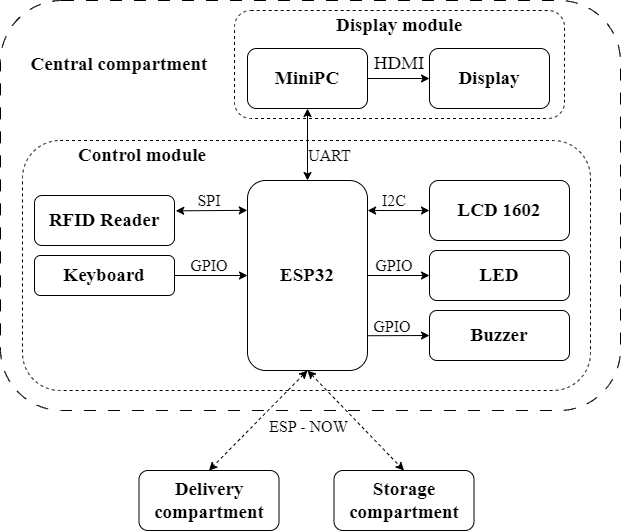

The diagram above was exported from draw.io. Its source (the exported page's mxGraphModel, read from the mxfile embedded in the PNG):
<mxGraphModel dx="1265" dy="689" grid="1" gridSize="10" guides="1" tooltips="1" connect="1" arrows="1" fold="1" page="1" pageScale="1" pageWidth="827" pageHeight="1169" math="0" shadow="0">
  <root>
    <mxCell id="0" />
    <mxCell id="1" parent="0" />
    <mxCell id="U1HFX_PjZpFIgYKqXQtd-14" value="" style="rounded=1;whiteSpace=wrap;html=1;fillColor=none;dashed=1;dashPattern=12 12;" vertex="1" parent="1">
      <mxGeometry x="90" y="40" width="620" height="410" as="geometry" />
    </mxCell>
    <mxCell id="XNWo9xeGU9xhL2Fk0AEl-1" value="" style="rounded=1;whiteSpace=wrap;html=1;fillColor=none;dashed=1;fontFamily=Times New Roman;fontSize=19;" parent="1" vertex="1">
      <mxGeometry x="324" y="50" width="330" height="108" as="geometry" />
    </mxCell>
    <mxCell id="HJPyLXcBiDJLcdbGcNwD-6" value="" style="rounded=1;whiteSpace=wrap;html=1;fillColor=none;dashed=1;fontFamily=Times New Roman;fontSize=19;" parent="1" vertex="1">
      <mxGeometry x="112" y="180" width="568" height="250" as="geometry" />
    </mxCell>
    <mxCell id="U1HFX_PjZpFIgYKqXQtd-5" style="edgeStyle=orthogonalEdgeStyle;rounded=0;orthogonalLoop=1;jettySize=auto;html=1;exitX=1;exitY=0.5;exitDx=0;exitDy=0;entryX=0;entryY=0.5;entryDx=0;entryDy=0;" edge="1" parent="1" source="1MEVgYQuD1Djkt4COTz4-1" target="R-hBg9xCcMIOe8n65tnr-1">
      <mxGeometry relative="1" as="geometry" />
    </mxCell>
    <mxCell id="1MEVgYQuD1Djkt4COTz4-1" value="&lt;font style=&quot;font-size: 19px;&quot;&gt;ESP32&lt;/font&gt;" style="rounded=1;whiteSpace=wrap;html=1;fontFamily=Times New Roman;fontSize=19;fontStyle=1" parent="1" vertex="1">
      <mxGeometry x="337" y="220" width="120" height="190" as="geometry" />
    </mxCell>
    <mxCell id="1MEVgYQuD1Djkt4COTz4-2" value="&lt;font style=&quot;font-size: 19px;&quot;&gt;MiniPC&lt;/font&gt;" style="rounded=1;whiteSpace=wrap;html=1;fontFamily=Times New Roman;fontStyle=1;fontSize=19;" parent="1" vertex="1">
      <mxGeometry x="337" y="88" width="120" height="60" as="geometry" />
    </mxCell>
    <mxCell id="1MEVgYQuD1Djkt4COTz4-4" value="&lt;font style=&quot;font-size: 19px;&quot;&gt;RFID Reader&lt;/font&gt;" style="rounded=1;whiteSpace=wrap;html=1;fontFamily=Times New Roman;fontSize=19;fontStyle=1" parent="1" vertex="1">
      <mxGeometry x="124" y="235" width="140" height="50" as="geometry" />
    </mxCell>
    <mxCell id="1MEVgYQuD1Djkt4COTz4-9" style="edgeStyle=orthogonalEdgeStyle;rounded=0;orthogonalLoop=1;jettySize=auto;html=1;exitX=1;exitY=0.5;exitDx=0;exitDy=0;entryX=0;entryY=0.5;entryDx=0;entryDy=0;fontFamily=Times New Roman;fontSize=19;" parent="1" source="1MEVgYQuD1Djkt4COTz4-5" target="1MEVgYQuD1Djkt4COTz4-1" edge="1">
      <mxGeometry relative="1" as="geometry" />
    </mxCell>
    <mxCell id="1MEVgYQuD1Djkt4COTz4-5" value="&lt;font style=&quot;font-size: 19px;&quot;&gt;Keyboard&lt;/font&gt;" style="rounded=1;whiteSpace=wrap;html=1;fontFamily=Times New Roman;fontSize=19;fontStyle=1" parent="1" vertex="1">
      <mxGeometry x="124" y="295" width="140" height="40" as="geometry" />
    </mxCell>
    <mxCell id="1MEVgYQuD1Djkt4COTz4-10" value="&lt;font style=&quot;font-size: 16px;&quot;&gt;&lt;span style=&quot;font-size: 16px;&quot;&gt;SPI&lt;/span&gt;&lt;/font&gt;" style="text;html=1;align=center;verticalAlign=middle;whiteSpace=wrap;rounded=0;fontFamily=Times New Roman;fontStyle=0;fontSize=16;" parent="1" vertex="1">
      <mxGeometry x="274" y="230" width="50" height="20" as="geometry" />
    </mxCell>
    <mxCell id="1MEVgYQuD1Djkt4COTz4-12" value="&lt;font style=&quot;font-size: 19px;&quot;&gt;Display&lt;/font&gt;" style="rounded=1;whiteSpace=wrap;html=1;fontFamily=Times New Roman;fontStyle=1;fontSize=19;" parent="1" vertex="1">
      <mxGeometry x="519" y="88" width="120" height="60" as="geometry" />
    </mxCell>
    <mxCell id="1MEVgYQuD1Djkt4COTz4-14" value="" style="endArrow=classic;html=1;rounded=0;exitX=1;exitY=0.5;exitDx=0;exitDy=0;entryX=0;entryY=0.5;entryDx=0;entryDy=0;fontFamily=Times New Roman;fontSize=19;" parent="1" source="1MEVgYQuD1Djkt4COTz4-2" target="1MEVgYQuD1Djkt4COTz4-12" edge="1">
      <mxGeometry width="50" height="50" relative="1" as="geometry">
        <mxPoint x="287" y="48" as="sourcePoint" />
        <mxPoint x="337" y="-2" as="targetPoint" />
      </mxGeometry>
    </mxCell>
    <mxCell id="1MEVgYQuD1Djkt4COTz4-15" value="" style="endArrow=classic;startArrow=classic;html=1;rounded=0;fontFamily=Times New Roman;exitX=0.5;exitY=1;exitDx=0;exitDy=0;fontSize=19;" parent="1" source="1MEVgYQuD1Djkt4COTz4-2" edge="1">
      <mxGeometry width="50" height="50" relative="1" as="geometry">
        <mxPoint x="397" y="160" as="sourcePoint" />
        <mxPoint x="397" y="220" as="targetPoint" />
      </mxGeometry>
    </mxCell>
    <mxCell id="bJcFkhRHMYg0kFcyff-f-7" value="UART" style="edgeLabel;html=1;align=center;verticalAlign=middle;resizable=0;points=[];fontSize=16;fontFamily=Times New Roman;" parent="1MEVgYQuD1Djkt4COTz4-15" vertex="1" connectable="0">
      <mxGeometry x="-0.2722" y="3" relative="1" as="geometry">
        <mxPoint x="19" y="21" as="offset" />
      </mxGeometry>
    </mxCell>
    <mxCell id="1MEVgYQuD1Djkt4COTz4-16" value="&lt;font style=&quot;font-size: 19px;&quot;&gt;&lt;span style=&quot;font-size: 19px;&quot;&gt;HDMI&lt;/span&gt;&lt;/font&gt;" style="text;html=1;align=center;verticalAlign=middle;whiteSpace=wrap;rounded=0;fontFamily=Times New Roman;fontStyle=0;fontSize=19;" parent="1" vertex="1">
      <mxGeometry x="459" y="88" width="60" height="30" as="geometry" />
    </mxCell>
    <mxCell id="R-hBg9xCcMIOe8n65tnr-1" value="&lt;font style=&quot;font-size: 19px;&quot;&gt;LED&lt;/font&gt;" style="rounded=1;whiteSpace=wrap;html=1;fontFamily=Times New Roman;fontSize=19;fontStyle=1" parent="1" vertex="1">
      <mxGeometry x="519" y="290" width="140" height="50" as="geometry" />
    </mxCell>
    <mxCell id="R-hBg9xCcMIOe8n65tnr-5" value="&lt;font style=&quot;font-size: 16px;&quot;&gt;&lt;span style=&quot;font-size: 16px;&quot;&gt;GPIO &lt;/span&gt;&lt;/font&gt;" style="text;html=1;align=center;verticalAlign=middle;whiteSpace=wrap;rounded=0;fontFamily=Times New Roman;fontStyle=0;fontSize=16;" parent="1" vertex="1">
      <mxGeometry x="269" y="290" width="60" height="30" as="geometry" />
    </mxCell>
    <mxCell id="R-hBg9xCcMIOe8n65tnr-7" value="&lt;span style=&quot;font-size: 19px;&quot;&gt;Storage compartment&lt;/span&gt;" style="rounded=1;whiteSpace=wrap;html=1;fontFamily=Times New Roman;fontStyle=1;fontSize=19;" parent="1" vertex="1">
      <mxGeometry x="423.50000000000006" y="510" width="140" height="60" as="geometry" />
    </mxCell>
    <mxCell id="bJcFkhRHMYg0kFcyff-f-6" value="&lt;font style=&quot;font-size: 19px;&quot;&gt;Delivery compartment&lt;/font&gt;" style="rounded=1;whiteSpace=wrap;html=1;fontFamily=Times New Roman;fontStyle=1;fontSize=19;" parent="1" vertex="1">
      <mxGeometry x="228.5" y="510" width="140" height="60" as="geometry" />
    </mxCell>
    <mxCell id="bJcFkhRHMYg0kFcyff-f-8" value="" style="endArrow=classic;dashed=1;html=1;rounded=0;exitX=0.5;exitY=1;exitDx=0;exitDy=0;entryX=0.5;entryY=0;entryDx=0;entryDy=0;fontFamily=Times New Roman;fontSize=19;startArrow=classic;startFill=1;endFill=1;" parent="1" source="1MEVgYQuD1Djkt4COTz4-1" target="bJcFkhRHMYg0kFcyff-f-6" edge="1">
      <mxGeometry width="50" height="50" relative="1" as="geometry">
        <mxPoint x="479" y="390" as="sourcePoint" />
        <mxPoint x="584" y="410" as="targetPoint" />
      </mxGeometry>
    </mxCell>
    <mxCell id="5Bb6PWP7QRwNbIhjO4NC-1" value="Display module" style="text;html=1;align=center;verticalAlign=middle;whiteSpace=wrap;rounded=0;fontSize=19;fontFamily=Times New Roman;fontStyle=1" parent="1" vertex="1">
      <mxGeometry x="387" y="50" width="204" height="30" as="geometry" />
    </mxCell>
    <mxCell id="5Bb6PWP7QRwNbIhjO4NC-2" value="Control module" style="text;html=1;align=center;verticalAlign=middle;whiteSpace=wrap;rounded=0;fontSize=19;fontFamily=Times New Roman;fontStyle=1" parent="1" vertex="1">
      <mxGeometry x="135" y="180" width="194" height="30" as="geometry" />
    </mxCell>
    <mxCell id="bJcFkhRHMYg0kFcyff-f-10" value="" style="endArrow=classic;startArrow=classic;html=1;rounded=0;exitX=1.009;exitY=0.307;exitDx=0;exitDy=0;exitPerimeter=0;entryX=-0.002;entryY=0.157;entryDx=0;entryDy=0;entryPerimeter=0;" parent="1" source="1MEVgYQuD1Djkt4COTz4-4" target="1MEVgYQuD1Djkt4COTz4-1" edge="1">
      <mxGeometry width="50" height="50" relative="1" as="geometry">
        <mxPoint x="290" y="300" as="sourcePoint" />
        <mxPoint x="330" y="250" as="targetPoint" />
      </mxGeometry>
    </mxCell>
    <mxCell id="U1HFX_PjZpFIgYKqXQtd-1" value="&lt;font style=&quot;font-size: 19px;&quot;&gt;LCD 1602&lt;/font&gt;" style="rounded=1;whiteSpace=wrap;html=1;fontFamily=Times New Roman;fontSize=19;fontStyle=1" vertex="1" parent="1">
      <mxGeometry x="519" y="220" width="140" height="60" as="geometry" />
    </mxCell>
    <mxCell id="U1HFX_PjZpFIgYKqXQtd-3" style="edgeStyle=orthogonalEdgeStyle;rounded=0;orthogonalLoop=1;jettySize=auto;html=1;exitX=1.001;exitY=0.158;exitDx=0;exitDy=0;fontFamily=Times New Roman;fontSize=19;startArrow=classic;startFill=1;exitPerimeter=0;" edge="1" parent="1" source="1MEVgYQuD1Djkt4COTz4-1" target="U1HFX_PjZpFIgYKqXQtd-1">
      <mxGeometry relative="1" as="geometry">
        <mxPoint x="513.5" y="250" as="targetPoint" />
        <Array as="points" />
        <mxPoint x="460.5" y="255" as="sourcePoint" />
      </mxGeometry>
    </mxCell>
    <mxCell id="U1HFX_PjZpFIgYKqXQtd-4" value="&lt;font style=&quot;font-size: 16px;&quot;&gt;&lt;span style=&quot;font-size: 16px;&quot;&gt;I2C&lt;/span&gt;&lt;/font&gt;" style="text;html=1;align=center;verticalAlign=middle;whiteSpace=wrap;rounded=0;fontFamily=Times New Roman;fontStyle=0;fontSize=16;" vertex="1" parent="1">
      <mxGeometry x="459" y="230" width="50" height="20" as="geometry" />
    </mxCell>
    <mxCell id="U1HFX_PjZpFIgYKqXQtd-7" value="&lt;font style=&quot;font-size: 19px;&quot;&gt;Buzzer&lt;/font&gt;" style="rounded=1;whiteSpace=wrap;html=1;fontFamily=Times New Roman;fontSize=19;fontStyle=1" vertex="1" parent="1">
      <mxGeometry x="519" y="350" width="140" height="50" as="geometry" />
    </mxCell>
    <mxCell id="U1HFX_PjZpFIgYKqXQtd-9" value="&lt;font style=&quot;font-size: 16px;&quot;&gt;&lt;span style=&quot;font-size: 16px;&quot;&gt;GPIO&lt;/span&gt;&lt;/font&gt;" style="text;html=1;align=center;verticalAlign=middle;whiteSpace=wrap;rounded=0;fontFamily=Times New Roman;fontStyle=0;fontSize=16;" vertex="1" parent="1">
      <mxGeometry x="457" y="356" width="50" height="20" as="geometry" />
    </mxCell>
    <mxCell id="U1HFX_PjZpFIgYKqXQtd-10" value="&lt;font style=&quot;font-size: 16px;&quot;&gt;&lt;span style=&quot;font-size: 16px;&quot;&gt;GPIO&lt;/span&gt;&lt;/font&gt;" style="text;html=1;align=center;verticalAlign=middle;whiteSpace=wrap;rounded=0;fontFamily=Times New Roman;fontStyle=0;fontSize=16;" vertex="1" parent="1">
      <mxGeometry x="459" y="295" width="50" height="20" as="geometry" />
    </mxCell>
    <mxCell id="U1HFX_PjZpFIgYKqXQtd-11" value="" style="endArrow=classic;html=1;rounded=0;entryX=0;entryY=0.5;entryDx=0;entryDy=0;exitX=1.002;exitY=0.817;exitDx=0;exitDy=0;exitPerimeter=0;" edge="1" parent="1" source="1MEVgYQuD1Djkt4COTz4-1" target="U1HFX_PjZpFIgYKqXQtd-7">
      <mxGeometry width="50" height="50" relative="1" as="geometry">
        <mxPoint x="420" y="380" as="sourcePoint" />
        <mxPoint x="470" y="330" as="targetPoint" />
      </mxGeometry>
    </mxCell>
    <mxCell id="U1HFX_PjZpFIgYKqXQtd-12" value="" style="endArrow=classic;dashed=1;html=1;rounded=0;exitX=0.5;exitY=1;exitDx=0;exitDy=0;entryX=0.5;entryY=0;entryDx=0;entryDy=0;fontFamily=Times New Roman;fontSize=19;startArrow=classic;startFill=1;endFill=1;" edge="1" parent="1" source="1MEVgYQuD1Djkt4COTz4-1" target="R-hBg9xCcMIOe8n65tnr-7">
      <mxGeometry width="50" height="50" relative="1" as="geometry">
        <mxPoint x="407" y="420" as="sourcePoint" />
        <mxPoint x="304" y="490" as="targetPoint" />
      </mxGeometry>
    </mxCell>
    <mxCell id="U1HFX_PjZpFIgYKqXQtd-13" value="ESP - NOW" style="edgeLabel;html=1;align=center;verticalAlign=middle;resizable=0;points=[];fontStyle=0;fontSize=16;fontFamily=Times New Roman;" connectable="0" vertex="1" parent="U1HFX_PjZpFIgYKqXQtd-12">
      <mxGeometry x="0.0542" relative="1" as="geometry">
        <mxPoint x="-50" y="3" as="offset" />
      </mxGeometry>
    </mxCell>
    <mxCell id="U1HFX_PjZpFIgYKqXQtd-15" value="Central compartment" style="text;html=1;align=center;verticalAlign=middle;whiteSpace=wrap;rounded=0;fontSize=19;fontFamily=Times New Roman;fontStyle=1" vertex="1" parent="1">
      <mxGeometry x="112" y="89" width="194" height="30" as="geometry" />
    </mxCell>
  </root>
</mxGraphModel>